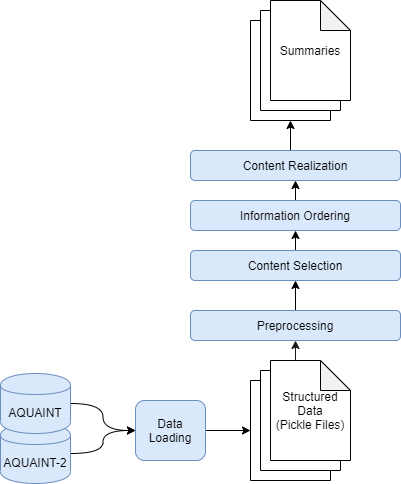

The diagram above was exported from draw.io. Its source (the exported page's mxGraphModel, read from the mxfile embedded in the PNG):
<mxGraphModel dx="782" dy="388" grid="1" gridSize="10" guides="1" tooltips="1" connect="1" arrows="1" fold="1" page="1" pageScale="1" pageWidth="850" pageHeight="1100" math="0" shadow="0">
  <root>
    <mxCell id="0" />
    <mxCell id="1" parent="0" />
    <mxCell id="u6tg3uARXL6Tnm5HgTIt-25" style="edgeStyle=orthogonalEdgeStyle;orthogonalLoop=1;jettySize=auto;html=1;exitX=1;exitY=0.5;exitDx=0;exitDy=0;strokeColor=none;curved=1;" parent="1" source="u6tg3uARXL6Tnm5HgTIt-1" edge="1">
      <mxGeometry relative="1" as="geometry">
        <mxPoint x="245" y="430" as="targetPoint" />
      </mxGeometry>
    </mxCell>
    <mxCell id="u6tg3uARXL6Tnm5HgTIt-26" style="edgeStyle=orthogonalEdgeStyle;curved=1;orthogonalLoop=1;jettySize=auto;html=1;exitX=1;exitY=0.5;exitDx=0;exitDy=0;entryX=0;entryY=0.5;entryDx=0;entryDy=0;" parent="1" source="u6tg3uARXL6Tnm5HgTIt-1" target="u6tg3uARXL6Tnm5HgTIt-6" edge="1">
      <mxGeometry relative="1" as="geometry" />
    </mxCell>
    <mxCell id="u6tg3uARXL6Tnm5HgTIt-1" value="AQUAINT-2" style="shape=cylinder;whiteSpace=wrap;html=1;boundedLbl=1;backgroundOutline=1;fillColor=#dae8fc;strokeColor=#6c8ebf;" parent="1" vertex="1">
      <mxGeometry x="115" y="433" width="70" height="60" as="geometry" />
    </mxCell>
    <mxCell id="u6tg3uARXL6Tnm5HgTIt-24" style="edgeStyle=orthogonalEdgeStyle;orthogonalLoop=1;jettySize=auto;html=1;exitX=1;exitY=0.5;exitDx=0;exitDy=0;curved=1;" parent="1" source="u6tg3uARXL6Tnm5HgTIt-2" target="u6tg3uARXL6Tnm5HgTIt-6" edge="1">
      <mxGeometry relative="1" as="geometry" />
    </mxCell>
    <mxCell id="u6tg3uARXL6Tnm5HgTIt-2" value="AQUAINT" style="shape=cylinder;whiteSpace=wrap;html=1;boundedLbl=1;backgroundOutline=1;fillColor=#dae8fc;strokeColor=#6c8ebf;" parent="1" vertex="1">
      <mxGeometry x="115" y="383" width="70" height="60" as="geometry" />
    </mxCell>
    <mxCell id="u6tg3uARXL6Tnm5HgTIt-28" style="edgeStyle=orthogonalEdgeStyle;curved=1;orthogonalLoop=1;jettySize=auto;html=1;exitX=1;exitY=0.5;exitDx=0;exitDy=0;entryX=0;entryY=0.5;entryDx=0;entryDy=0;entryPerimeter=0;" parent="1" source="u6tg3uARXL6Tnm5HgTIt-6" target="u6tg3uARXL6Tnm5HgTIt-13" edge="1">
      <mxGeometry relative="1" as="geometry" />
    </mxCell>
    <mxCell id="u6tg3uARXL6Tnm5HgTIt-6" value="Data Loading" style="rounded=1;whiteSpace=wrap;html=1;fillColor=#dae8fc;strokeColor=#6c8ebf;" parent="1" vertex="1">
      <mxGeometry x="250" y="410" width="70" height="60" as="geometry" />
    </mxCell>
    <mxCell id="u6tg3uARXL6Tnm5HgTIt-13" value="&lt;br&gt;" style="shape=note;whiteSpace=wrap;html=1;backgroundOutline=1;darkOpacity=0.05;" parent="1" vertex="1">
      <mxGeometry x="365" y="390" width="80" height="100" as="geometry" />
    </mxCell>
    <mxCell id="u6tg3uARXL6Tnm5HgTIt-14" value="" style="shape=note;whiteSpace=wrap;html=1;backgroundOutline=1;darkOpacity=0.05;" parent="1" vertex="1">
      <mxGeometry x="375" y="380" width="80" height="100" as="geometry" />
    </mxCell>
    <mxCell id="u6tg3uARXL6Tnm5HgTIt-31" style="edgeStyle=orthogonalEdgeStyle;rounded=0;orthogonalLoop=1;jettySize=auto;html=1;exitX=0;exitY=0;exitDx=25;exitDy=0;exitPerimeter=0;entryX=0.5;entryY=1;entryDx=0;entryDy=0;fillColor=#dae8fc;strokeColor=#1A1A1A;" parent="1" source="u6tg3uARXL6Tnm5HgTIt-15" target="u6tg3uARXL6Tnm5HgTIt-16" edge="1">
      <mxGeometry relative="1" as="geometry" />
    </mxCell>
    <mxCell id="u6tg3uARXL6Tnm5HgTIt-15" value="Structured Data&lt;br&gt;(Pickle Files)" style="shape=note;whiteSpace=wrap;html=1;backgroundOutline=1;darkOpacity=0.05;" parent="1" vertex="1">
      <mxGeometry x="385" y="370" width="80" height="100" as="geometry" />
    </mxCell>
    <mxCell id="u6tg3uARXL6Tnm5HgTIt-32" style="edgeStyle=orthogonalEdgeStyle;rounded=0;orthogonalLoop=1;jettySize=auto;html=1;exitX=0.5;exitY=0;exitDx=0;exitDy=0;entryX=0.5;entryY=1;entryDx=0;entryDy=0;" parent="1" source="u6tg3uARXL6Tnm5HgTIt-16" target="u6tg3uARXL6Tnm5HgTIt-17" edge="1">
      <mxGeometry relative="1" as="geometry" />
    </mxCell>
    <mxCell id="u6tg3uARXL6Tnm5HgTIt-16" value="Preprocessing" style="rounded=1;whiteSpace=wrap;html=1;fillColor=#dae8fc;strokeColor=#6c8ebf;" parent="1" vertex="1">
      <mxGeometry x="305" y="320" width="210" height="30" as="geometry" />
    </mxCell>
    <mxCell id="u6tg3uARXL6Tnm5HgTIt-33" style="edgeStyle=orthogonalEdgeStyle;rounded=0;orthogonalLoop=1;jettySize=auto;html=1;exitX=0.5;exitY=0;exitDx=0;exitDy=0;entryX=0.5;entryY=1;entryDx=0;entryDy=0;" parent="1" source="u6tg3uARXL6Tnm5HgTIt-17" target="u6tg3uARXL6Tnm5HgTIt-18" edge="1">
      <mxGeometry relative="1" as="geometry" />
    </mxCell>
    <mxCell id="u6tg3uARXL6Tnm5HgTIt-17" value="Content Selection" style="rounded=1;whiteSpace=wrap;html=1;fillColor=#dae8fc;strokeColor=#6c8ebf;" parent="1" vertex="1">
      <mxGeometry x="305" y="260" width="210" height="30" as="geometry" />
    </mxCell>
    <mxCell id="u6tg3uARXL6Tnm5HgTIt-34" style="edgeStyle=orthogonalEdgeStyle;rounded=0;orthogonalLoop=1;jettySize=auto;html=1;exitX=0.5;exitY=0;exitDx=0;exitDy=0;entryX=0.5;entryY=1;entryDx=0;entryDy=0;" parent="1" source="u6tg3uARXL6Tnm5HgTIt-18" target="u6tg3uARXL6Tnm5HgTIt-19" edge="1">
      <mxGeometry relative="1" as="geometry" />
    </mxCell>
    <mxCell id="u6tg3uARXL6Tnm5HgTIt-18" value="Information Ordering" style="rounded=1;whiteSpace=wrap;html=1;fillColor=#dae8fc;strokeColor=#6c8ebf;" parent="1" vertex="1">
      <mxGeometry x="305" y="210" width="210" height="30" as="geometry" />
    </mxCell>
    <mxCell id="u6tg3uARXL6Tnm5HgTIt-35" style="edgeStyle=orthogonalEdgeStyle;rounded=0;orthogonalLoop=1;jettySize=auto;html=1;exitX=0.5;exitY=0;exitDx=0;exitDy=0;entryX=0.5;entryY=1;entryDx=0;entryDy=0;entryPerimeter=0;" parent="1" source="u6tg3uARXL6Tnm5HgTIt-19" target="u6tg3uARXL6Tnm5HgTIt-20" edge="1">
      <mxGeometry relative="1" as="geometry" />
    </mxCell>
    <mxCell id="u6tg3uARXL6Tnm5HgTIt-19" value="Content Realization" style="rounded=1;whiteSpace=wrap;html=1;fillColor=#dae8fc;strokeColor=#6c8ebf;" parent="1" vertex="1">
      <mxGeometry x="305" y="160" width="210" height="30" as="geometry" />
    </mxCell>
    <mxCell id="u6tg3uARXL6Tnm5HgTIt-20" value="&lt;br&gt;" style="shape=note;whiteSpace=wrap;html=1;backgroundOutline=1;darkOpacity=0.05;" parent="1" vertex="1">
      <mxGeometry x="365" y="30" width="80" height="100" as="geometry" />
    </mxCell>
    <mxCell id="u6tg3uARXL6Tnm5HgTIt-21" value="" style="shape=note;whiteSpace=wrap;html=1;backgroundOutline=1;darkOpacity=0.05;" parent="1" vertex="1">
      <mxGeometry x="375" y="20" width="80" height="100" as="geometry" />
    </mxCell>
    <mxCell id="u6tg3uARXL6Tnm5HgTIt-22" value="Summaries" style="shape=note;whiteSpace=wrap;html=1;backgroundOutline=1;darkOpacity=0.05;" parent="1" vertex="1">
      <mxGeometry x="385" y="10" width="80" height="100" as="geometry" />
    </mxCell>
  </root>
</mxGraphModel>